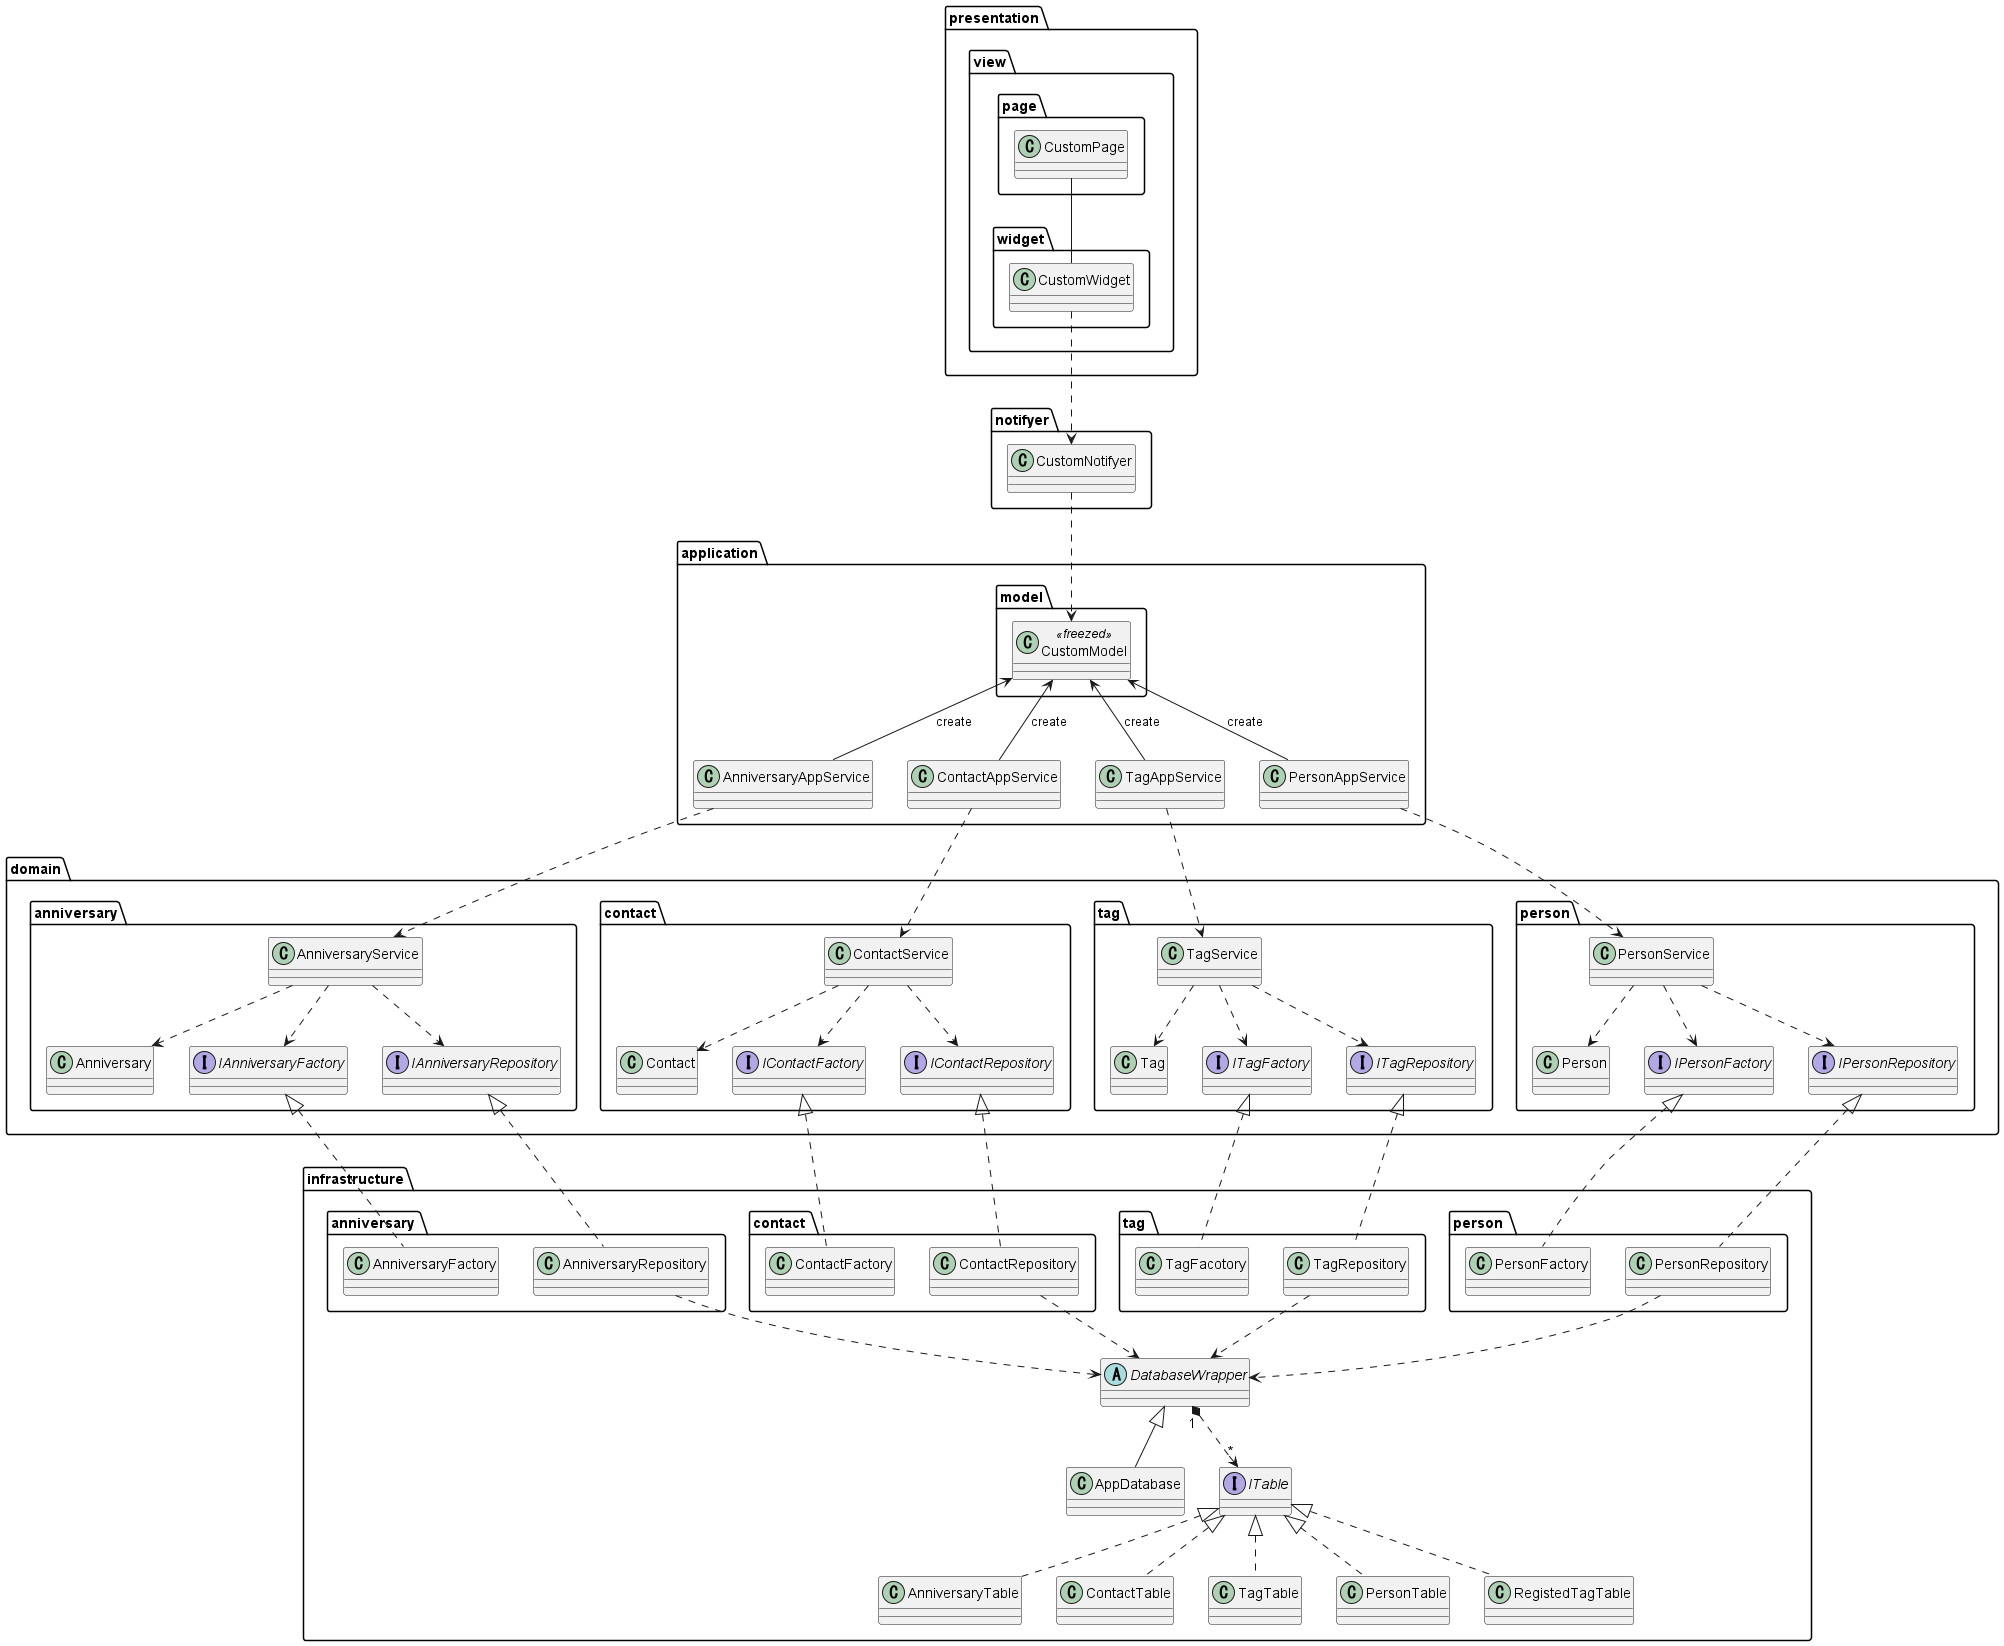

The diagram above was rendered by PlantUML. Its source (embedded in the PNG):
@startuml

package presentation {
    package view {
        package page {
            class CustomPage
        }
        package widget {
            class CustomWidget
        }
    }
}

package notifyer {
    class CustomNotifyer
}

package application {
    package model {
        class CustomModel<<freezed>>
    }
    class AnniversaryAppService
    class ContactAppService
    class TagAppService
    class PersonAppService
}

package domain {
    package anniversary {
        class Anniversary
        class AnniversaryService
        interface IAnniversaryFactory
        interface IAnniversaryRepository
    }
    package contact {
        class Contact
        class ContactService
        interface IContactFactory
        interface IContactRepository
    }
    package tag {
        class Tag
        class TagService
        interface ITagFactory
        interface ITagRepository
    }
    package person {
        class Person
        class PersonService
        interface IPersonFactory
        interface IPersonRepository
    }
}

package infrastructure {
    package "anniversary " {
        class AnniversaryFactory
        class AnniversaryRepository
    }
    package "contact " {
        class ContactFactory
        class ContactRepository
    }
    package "tag " {
        class TagFacotory
        class TagRepository
    }
    package "person " {
        class PersonFactory
        class PersonRepository
    }
    class AppDatabase
    class AnniversaryTable
    class ContactTable
    class TagTable
    class PersonTable
    class RegistedTagTable
    abstract DatabaseWrapper
    interface ITable
}

' view
CustomPage -- CustomWidget

' view - notifyer
CustomWidget ..> CustomNotifyer

' notifyer - application
CustomNotifyer ..> CustomModel

' application
CustomModel <-- AnniversaryAppService : create
CustomModel <-- ContactAppService : create
CustomModel <-- TagAppService : create
CustomModel <-- PersonAppService : create

' application - domain
AnniversaryAppService ..> AnniversaryService
ContactAppService ..> ContactService
TagAppService ..> TagService
PersonAppService ..> PersonService

' domain
AnniversaryService ..> Anniversary
AnniversaryService ..> IAnniversaryFactory
AnniversaryService ..> IAnniversaryRepository
ContactService ..> Contact
ContactService ..> IContactFactory
ContactService ..> IContactRepository
TagService ..> Tag
TagService ..> ITagFactory
TagService ..> ITagRepository
PersonService ..> Person
PersonService ..> IPersonRepository
PersonService ..> IPersonFactory

' domain - infrastructure
IAnniversaryRepository <|.. AnniversaryRepository
IAnniversaryFactory <|.. AnniversaryFactory
IContactFactory <|.. ContactFactory
IContactRepository <|.. ContactRepository
ITagFactory <|.. TagFacotory
ITagRepository <|.. TagRepository
IPersonFactory <|.. PersonFactory
IPersonRepository <|.. PersonRepository

' infrastructure
AnniversaryRepository ..> DatabaseWrapper
ContactRepository ..> DatabaseWrapper
TagRepository ..> DatabaseWrapper
PersonRepository ..> DatabaseWrapper
DatabaseWrapper <|-- AppDatabase
DatabaseWrapper "1" *..> "*" ITable
ITable <|.. AnniversaryTable
ITable <|.. ContactTable
ITable <|.. TagTable
ITable <|.. PersonTable
ITable <|.. RegistedTagTable

@enduml